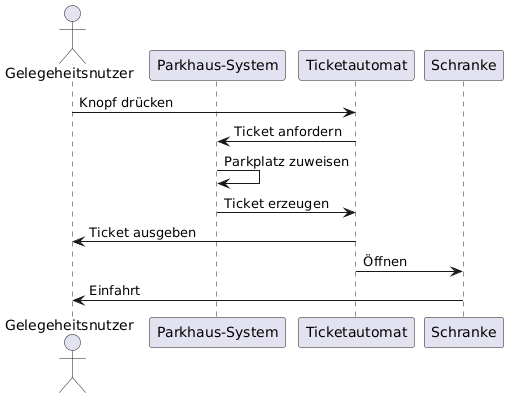

The diagram above was rendered by PlantUML. Its source (embedded in the PNG):
@startuml
actor Gelegeheitsnutzer
participant "Parkhaus-System" as System
participant "Ticketautomat" as Automat
participant "Schranke" as Gate

Gelegeheitsnutzer -> Automat : Knopf drücken
Automat -> System : Ticket anfordern
System -> System : Parkplatz zuweisen
System -> Automat : Ticket erzeugen
Automat -> Gelegeheitsnutzer : Ticket ausgeben

Automat -> Gate : Öffnen
Gate -> Gelegeheitsnutzer : Einfahrt
@enduml